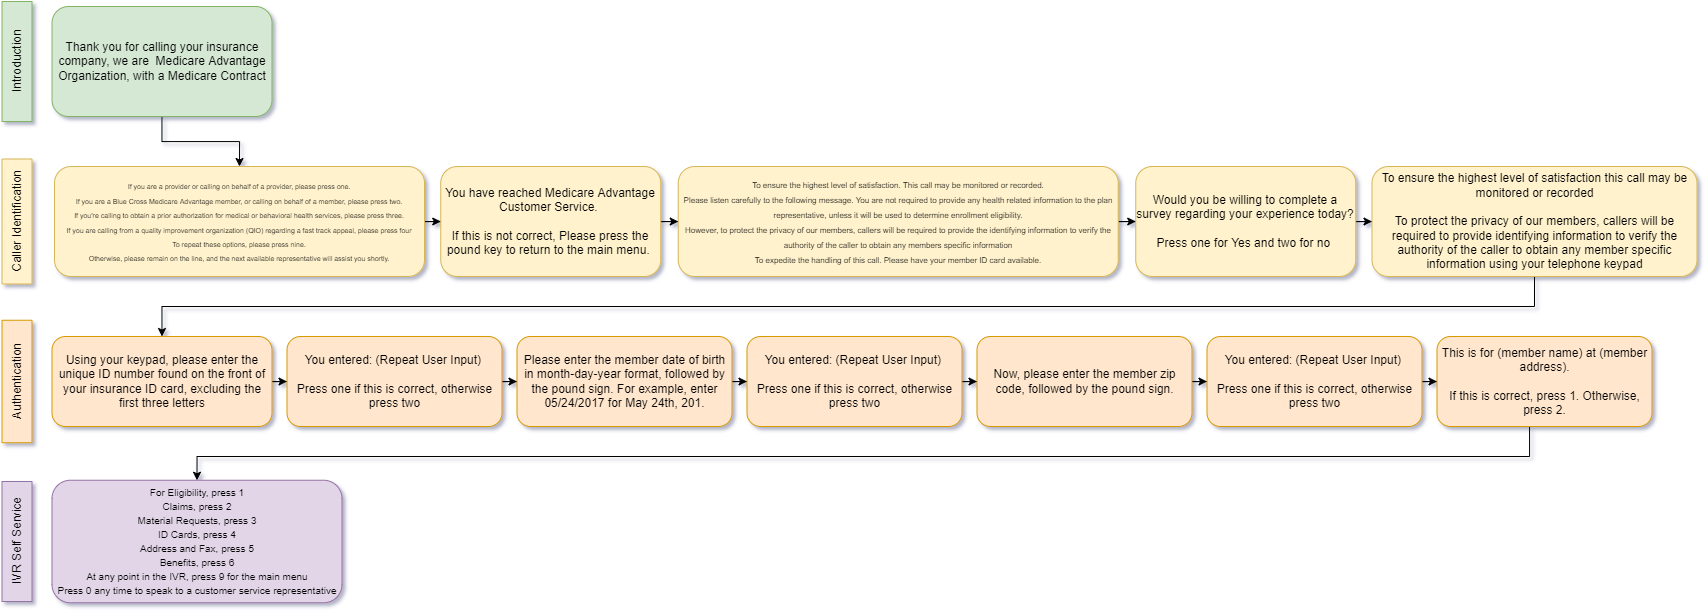

The diagram above was exported from draw.io. Its source (the exported page's mxGraphModel, read from the mxfile embedded in the PNG):
<mxGraphModel dx="2746" dy="1059" grid="1" gridSize="10" guides="1" tooltips="1" connect="1" arrows="1" fold="1" page="1" pageScale="1" pageWidth="850" pageHeight="1100" math="0" shadow="0">
  <root>
    <mxCell id="0" />
    <mxCell id="1" parent="0" />
    <mxCell id="mh_Ql05hniCidaOqcipm-24" style="edgeStyle=orthogonalEdgeStyle;rounded=0;orthogonalLoop=1;jettySize=auto;html=1;entryX=0.5;entryY=0;entryDx=0;entryDy=0;fontSize=7;" parent="1" source="mh_Ql05hniCidaOqcipm-2" target="mh_Ql05hniCidaOqcipm-3" edge="1">
      <mxGeometry relative="1" as="geometry" />
    </mxCell>
    <mxCell id="mh_Ql05hniCidaOqcipm-2" value="Thank you for calling your insurance company, we are&amp;nbsp; Medicare Advantage Organization, with a Medicare Contract" style="rounded=1;whiteSpace=wrap;html=1;fillColor=#d5e8d4;strokeColor=#82b366;" parent="1" vertex="1">
      <mxGeometry x="-752.5" y="45" width="220" height="110" as="geometry" />
    </mxCell>
    <mxCell id="mh_Ql05hniCidaOqcipm-26" style="edgeStyle=orthogonalEdgeStyle;rounded=0;orthogonalLoop=1;jettySize=auto;html=1;entryX=0;entryY=0.5;entryDx=0;entryDy=0;fontSize=7;" parent="1" source="mh_Ql05hniCidaOqcipm-3" target="mh_Ql05hniCidaOqcipm-4" edge="1">
      <mxGeometry relative="1" as="geometry" />
    </mxCell>
    <mxCell id="mh_Ql05hniCidaOqcipm-3" value="&lt;span style=&quot;font-size: 7px;&quot; id=&quot;docs-internal-guid-bcd020ef-7fff-16ac-829a-5b155d8acc35&quot;&gt;&lt;span style=&quot;font-family: Roboto, sans-serif; background-color: transparent; font-variant-numeric: normal; font-variant-east-asian: normal; vertical-align: baseline; line-height: 0.2;&quot;&gt;If you are a provider or calling on behalf of a provider, please press one.&lt;br&gt;If you are a Blue Cross Medicare Advantage member, or calling on behalf of a member, please press two.&lt;br&gt;If you're calling to obtain a prior authorization for medical or behavioral health services, please press three.&lt;br&gt;If you are calling from a quality improvement organization (QIO) regarding a fast track appeal, please press four&lt;br&gt;To repeat these options, please press nine.&lt;br&gt;Otherwise, please remain on the line, and the next available representative will assist you shortly.&lt;/span&gt;&lt;/span&gt;" style="rounded=1;whiteSpace=wrap;html=1;autosize=1;fillColor=#fff2cc;strokeColor=#d6b656;" parent="1" vertex="1">
      <mxGeometry x="-750" y="205" width="370" height="110" as="geometry" />
    </mxCell>
    <mxCell id="mh_Ql05hniCidaOqcipm-28" style="edgeStyle=orthogonalEdgeStyle;rounded=0;orthogonalLoop=1;jettySize=auto;html=1;entryX=0;entryY=0.5;entryDx=0;entryDy=0;fontSize=7;" parent="1" source="mh_Ql05hniCidaOqcipm-4" target="mh_Ql05hniCidaOqcipm-5" edge="1">
      <mxGeometry relative="1" as="geometry" />
    </mxCell>
    <mxCell id="mh_Ql05hniCidaOqcipm-4" value="You have reached Medicare Advantage Customer Service.&amp;nbsp;&lt;br&gt;&lt;br&gt;If this is not correct, Please press the pound key to return to the main menu.&amp;nbsp;" style="rounded=1;whiteSpace=wrap;html=1;fillColor=#fff2cc;strokeColor=#d6b656;" parent="1" vertex="1">
      <mxGeometry x="-363.75" y="205" width="220" height="110" as="geometry" />
    </mxCell>
    <mxCell id="mh_Ql05hniCidaOqcipm-29" style="edgeStyle=orthogonalEdgeStyle;rounded=0;orthogonalLoop=1;jettySize=auto;html=1;entryX=0;entryY=0.5;entryDx=0;entryDy=0;fontSize=7;" parent="1" source="mh_Ql05hniCidaOqcipm-5" target="mh_Ql05hniCidaOqcipm-6" edge="1">
      <mxGeometry relative="1" as="geometry" />
    </mxCell>
    <mxCell id="mh_Ql05hniCidaOqcipm-5" value="&lt;span style=&quot;font-size: 8px;&quot; id=&quot;docs-internal-guid-4f2e2895-7fff-6c8c-85ef-f8708c877b4a&quot;&gt;&lt;span style=&quot;font-family: Roboto, sans-serif; background-color: transparent; font-variant-numeric: normal; font-variant-east-asian: normal; vertical-align: baseline; line-height: 1.5;&quot;&gt;To ensure the highest level of satisfaction. This call may be monitored or recorded.&lt;br&gt;Please listen carefully to the following message. You are not required to provide any health related information to the plan representative, unless it will be used to determine enrollment eligibility.&lt;br&gt;However, to protect the privacy of our members, callers will be required to provide the identifying information to verify the authority of the caller to obtain any members specific information&lt;br&gt;To expedite the handling of this call. Please have your member ID card available.&lt;/span&gt;&lt;/span&gt;" style="rounded=1;whiteSpace=wrap;html=1;fillColor=#fff2cc;strokeColor=#d6b656;" parent="1" vertex="1">
      <mxGeometry x="-126.25" y="205" width="440" height="110" as="geometry" />
    </mxCell>
    <mxCell id="oGaT07IXj0KxN4i5Jd83-3" style="edgeStyle=orthogonalEdgeStyle;rounded=0;orthogonalLoop=1;jettySize=auto;html=1;entryX=0;entryY=0.5;entryDx=0;entryDy=0;fontSize=48;" parent="1" source="mh_Ql05hniCidaOqcipm-6" target="mh_Ql05hniCidaOqcipm-7" edge="1">
      <mxGeometry relative="1" as="geometry" />
    </mxCell>
    <mxCell id="mh_Ql05hniCidaOqcipm-6" value="Would you be willing to complete a survey regarding your experience today? &lt;br&gt;&lt;br&gt;Press one for Yes and two for no&amp;nbsp;" style="rounded=1;whiteSpace=wrap;html=1;fillColor=#fff2cc;strokeColor=#d6b656;" parent="1" vertex="1">
      <mxGeometry x="331.25" y="205" width="220" height="110" as="geometry" />
    </mxCell>
    <mxCell id="mh_Ql05hniCidaOqcipm-31" style="edgeStyle=orthogonalEdgeStyle;rounded=0;orthogonalLoop=1;jettySize=auto;html=1;fontSize=7;entryX=0.5;entryY=0;entryDx=0;entryDy=0;exitX=0.5;exitY=1;exitDx=0;exitDy=0;" parent="1" target="mh_Ql05hniCidaOqcipm-8" edge="1" source="mh_Ql05hniCidaOqcipm-7">
      <mxGeometry relative="1" as="geometry">
        <mxPoint x="342.5" y="365.0000000000001" as="targetPoint" />
        <Array as="points">
          <mxPoint x="730" y="345" />
          <mxPoint x="-642" y="345" />
        </Array>
        <mxPoint x="945.0000000000009" y="315" as="sourcePoint" />
      </mxGeometry>
    </mxCell>
    <mxCell id="mh_Ql05hniCidaOqcipm-7" value="To ensure the highest level of satisfaction this call may be monitored or recorded&lt;br&gt;&lt;br&gt;To protect the privacy of our members, callers will be required to provide identifying information to verify the authority of the caller to obtain any member specific information using your telephone keypad" style="rounded=1;whiteSpace=wrap;html=1;fillColor=#fff2cc;strokeColor=#d6b656;" parent="1" vertex="1">
      <mxGeometry x="567.5" y="205" width="325" height="110" as="geometry" />
    </mxCell>
    <mxCell id="mh_Ql05hniCidaOqcipm-32" style="edgeStyle=orthogonalEdgeStyle;rounded=0;orthogonalLoop=1;jettySize=auto;html=1;entryX=0;entryY=0.5;entryDx=0;entryDy=0;fontSize=7;" parent="1" source="mh_Ql05hniCidaOqcipm-8" target="mh_Ql05hniCidaOqcipm-9" edge="1">
      <mxGeometry relative="1" as="geometry" />
    </mxCell>
    <mxCell id="mh_Ql05hniCidaOqcipm-8" value="Using your keypad, please enter the unique ID number found on the front of your insurance ID card, excluding the first three letters" style="rounded=1;whiteSpace=wrap;html=1;fillColor=#ffe6cc;strokeColor=#d79b00;" parent="1" vertex="1">
      <mxGeometry x="-752.5" y="375" width="220" height="90" as="geometry" />
    </mxCell>
    <mxCell id="mh_Ql05hniCidaOqcipm-33" style="edgeStyle=orthogonalEdgeStyle;rounded=0;orthogonalLoop=1;jettySize=auto;html=1;entryX=0;entryY=0.5;entryDx=0;entryDy=0;fontSize=7;" parent="1" source="mh_Ql05hniCidaOqcipm-9" target="mh_Ql05hniCidaOqcipm-10" edge="1">
      <mxGeometry relative="1" as="geometry" />
    </mxCell>
    <mxCell id="mh_Ql05hniCidaOqcipm-9" value="You entered: (Repeat User Input)&amp;nbsp;&lt;br&gt;&lt;br&gt;Press one if this is correct, otherwise press two" style="rounded=1;whiteSpace=wrap;html=1;fillColor=#ffe6cc;strokeColor=#d79b00;" parent="1" vertex="1">
      <mxGeometry x="-517.5" y="375" width="215" height="90" as="geometry" />
    </mxCell>
    <mxCell id="mh_Ql05hniCidaOqcipm-34" style="edgeStyle=orthogonalEdgeStyle;rounded=0;orthogonalLoop=1;jettySize=auto;html=1;entryX=0;entryY=0.5;entryDx=0;entryDy=0;fontSize=7;" parent="1" source="mh_Ql05hniCidaOqcipm-10" target="mh_Ql05hniCidaOqcipm-12" edge="1">
      <mxGeometry relative="1" as="geometry" />
    </mxCell>
    <mxCell id="mh_Ql05hniCidaOqcipm-10" value="Please enter the member date of birth in month-day-year format, followed by the pound sign. For example, enter 05/24/2017 for May 24th, 201." style="rounded=1;whiteSpace=wrap;html=1;fillColor=#ffe6cc;strokeColor=#d79b00;" parent="1" vertex="1">
      <mxGeometry x="-287.5" y="375" width="215" height="90" as="geometry" />
    </mxCell>
    <mxCell id="mh_Ql05hniCidaOqcipm-39" style="edgeStyle=orthogonalEdgeStyle;rounded=0;orthogonalLoop=1;jettySize=auto;html=1;entryX=0;entryY=0.5;entryDx=0;entryDy=0;fontSize=7;" parent="1" source="mh_Ql05hniCidaOqcipm-12" target="mh_Ql05hniCidaOqcipm-13" edge="1">
      <mxGeometry relative="1" as="geometry" />
    </mxCell>
    <mxCell id="mh_Ql05hniCidaOqcipm-12" value="You entered: (Repeat User Input)&amp;nbsp;&lt;br&gt;&lt;br&gt;Press one if this is correct, otherwise press two" style="rounded=1;whiteSpace=wrap;html=1;fillColor=#ffe6cc;strokeColor=#d79b00;" parent="1" vertex="1">
      <mxGeometry x="-57.5" y="375" width="215" height="90" as="geometry" />
    </mxCell>
    <mxCell id="mh_Ql05hniCidaOqcipm-36" style="edgeStyle=orthogonalEdgeStyle;rounded=0;orthogonalLoop=1;jettySize=auto;html=1;entryX=0;entryY=0.5;entryDx=0;entryDy=0;fontSize=7;" parent="1" source="mh_Ql05hniCidaOqcipm-13" target="mh_Ql05hniCidaOqcipm-15" edge="1">
      <mxGeometry relative="1" as="geometry" />
    </mxCell>
    <mxCell id="mh_Ql05hniCidaOqcipm-13" value="Now, please enter the member zip code, followed by the pound sign." style="rounded=1;whiteSpace=wrap;html=1;fillColor=#ffe6cc;strokeColor=#d79b00;" parent="1" vertex="1">
      <mxGeometry x="172.5" y="375" width="215" height="90" as="geometry" />
    </mxCell>
    <mxCell id="mh_Ql05hniCidaOqcipm-37" style="edgeStyle=orthogonalEdgeStyle;rounded=0;orthogonalLoop=1;jettySize=auto;html=1;entryX=0;entryY=0.5;entryDx=0;entryDy=0;fontSize=7;" parent="1" source="mh_Ql05hniCidaOqcipm-15" target="mh_Ql05hniCidaOqcipm-16" edge="1">
      <mxGeometry relative="1" as="geometry" />
    </mxCell>
    <mxCell id="mh_Ql05hniCidaOqcipm-15" value="You entered: (Repeat User Input)&amp;nbsp;&lt;br&gt;&lt;br&gt;Press one if this is correct, otherwise press two" style="rounded=1;whiteSpace=wrap;html=1;fillColor=#ffe6cc;strokeColor=#d79b00;" parent="1" vertex="1">
      <mxGeometry x="402.5" y="375" width="215" height="90" as="geometry" />
    </mxCell>
    <mxCell id="mh_Ql05hniCidaOqcipm-38" style="edgeStyle=orthogonalEdgeStyle;rounded=0;orthogonalLoop=1;jettySize=auto;html=1;fontSize=7;entryX=0.5;entryY=0;entryDx=0;entryDy=0;" parent="1" source="mh_Ql05hniCidaOqcipm-16" target="mh_Ql05hniCidaOqcipm-17" edge="1">
      <mxGeometry relative="1" as="geometry">
        <Array as="points">
          <mxPoint x="725" y="495" />
          <mxPoint x="-607" y="495" />
        </Array>
        <mxPoint x="-610" y="500" as="targetPoint" />
      </mxGeometry>
    </mxCell>
    <mxCell id="mh_Ql05hniCidaOqcipm-16" value="This is for (member name) at (member address).&lt;br&gt;&lt;br&gt;If this is correct, press 1. Otherwise, press 2." style="rounded=1;whiteSpace=wrap;html=1;fillColor=#ffe6cc;strokeColor=#d79b00;" parent="1" vertex="1">
      <mxGeometry x="632.5" y="375" width="215" height="90" as="geometry" />
    </mxCell>
    <mxCell id="mh_Ql05hniCidaOqcipm-17" value="&lt;p style=&quot;line-height: 0.7; font-size: 10px;&quot;&gt;For Eligibility, press 1&lt;br&gt;&lt;br&gt;Claims, press 2&lt;br&gt;&lt;br&gt;Material Requests, press 3&lt;br&gt;&lt;br&gt;ID Cards, press 4&lt;br&gt;&lt;br&gt;Address and Fax, press 5&lt;br&gt;&lt;br&gt;Benefits, press 6&lt;br&gt;&lt;br&gt;At any point in the IVR, press 9 for the main menu&lt;br&gt;&lt;br&gt;Press 0 any time to speak to a customer service representative&lt;/p&gt;" style="rounded=1;whiteSpace=wrap;html=1;fillColor=#e1d5e7;strokeColor=#9673a6;" parent="1" vertex="1">
      <mxGeometry x="-752.5" y="518.75" width="290" height="122.5" as="geometry" />
    </mxCell>
    <mxCell id="mh_Ql05hniCidaOqcipm-18" value="&lt;font style=&quot;font-size: 12px;&quot;&gt;Introduction&lt;/font&gt;" style="rounded=0;whiteSpace=wrap;html=1;fontSize=8;fillColor=#d5e8d4;strokeColor=#82b366;rotation=-90;" parent="1" vertex="1">
      <mxGeometry x="-847.5" y="85" width="120" height="30" as="geometry" />
    </mxCell>
    <mxCell id="mh_Ql05hniCidaOqcipm-19" value="&lt;font style=&quot;font-size: 12px;&quot;&gt;Caller Identification&lt;/font&gt;" style="rounded=0;whiteSpace=wrap;html=1;fontSize=8;fillColor=#fff2cc;strokeColor=#d6b656;rotation=-90;" parent="1" vertex="1">
      <mxGeometry x="-850" y="245" width="125" height="30" as="geometry" />
    </mxCell>
    <mxCell id="mh_Ql05hniCidaOqcipm-21" value="&lt;font style=&quot;font-size: 12px;&quot;&gt;Authentication&lt;/font&gt;" style="rounded=0;whiteSpace=wrap;html=1;fontSize=8;fillColor=#ffe6cc;strokeColor=#d79b00;rotation=-90;" parent="1" vertex="1">
      <mxGeometry x="-848.75" y="405" width="122.5" height="30" as="geometry" />
    </mxCell>
    <mxCell id="mh_Ql05hniCidaOqcipm-22" value="&lt;font style=&quot;font-size: 12px;&quot;&gt;IVR Self Service&lt;/font&gt;" style="rounded=0;whiteSpace=wrap;html=1;fontSize=8;fillColor=#e1d5e7;strokeColor=#9673a6;rotation=-90;" parent="1" vertex="1">
      <mxGeometry x="-847.5" y="565" width="120" height="30" as="geometry" />
    </mxCell>
  </root>
</mxGraphModel>